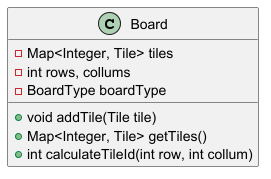

The diagram above was rendered by PlantUML. Its source (embedded in the PNG):
@startuml
class Board {
    - Map<Integer, Tile> tiles
    - int rows, collums
    - BoardType boardType
    + void addTile(Tile tile)
    + Map<Integer, Tile> getTiles()
    + int calculateTileId(int row, int collum)

}
@enduml